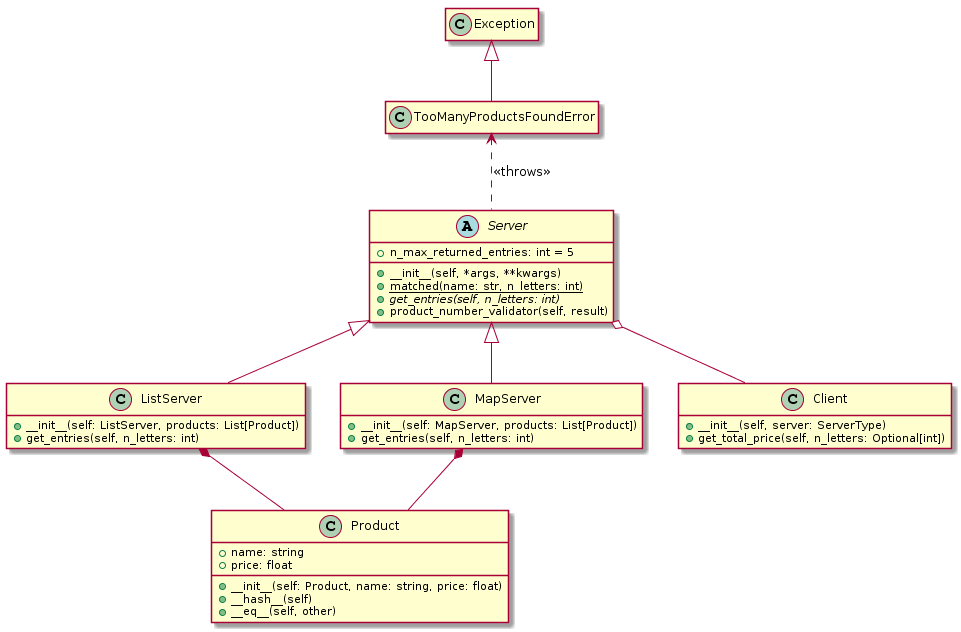

The diagram above was rendered by PlantUML. Its source (embedded in the PNG):
@startuml
class Product {
    + name: string
    + price: float
    + __init__(self: Product, name: string, price: float)
    + __hash__(self)
    + __eq__(self, other)
}

class Exception

class TooManyProductsFoundError

abstract class Server {
    +__init__(self, *args, **kwargs)
    + n_max_returned_entries: int = 5
    +{static} matched(name: str, n_letters: int)
    +{abstract} get_entries(self, n_letters: int)
    +product_number_validator(self, result)
}

class ListServer {
    + __init__(self: ListServer, products: List[Product])
    + get_entries(self, n_letters: int)
}

class MapServer {
    + __init__(self: MapServer, products: List[Product])
    + get_entries(self, n_letters: int)
}

class Client {
    + __init__(self, server: ServerType)
    + get_total_price(self, n_letters: Optional[int])
}


Server <|-- ListServer
Server <|-- MapServer
TooManyProductsFoundError <.. Server : << throws >>
Server o-- Client
Exception <|-- TooManyProductsFoundError
MapServer *-- Product
ListServer *-- Product

hide empty members
@enduml